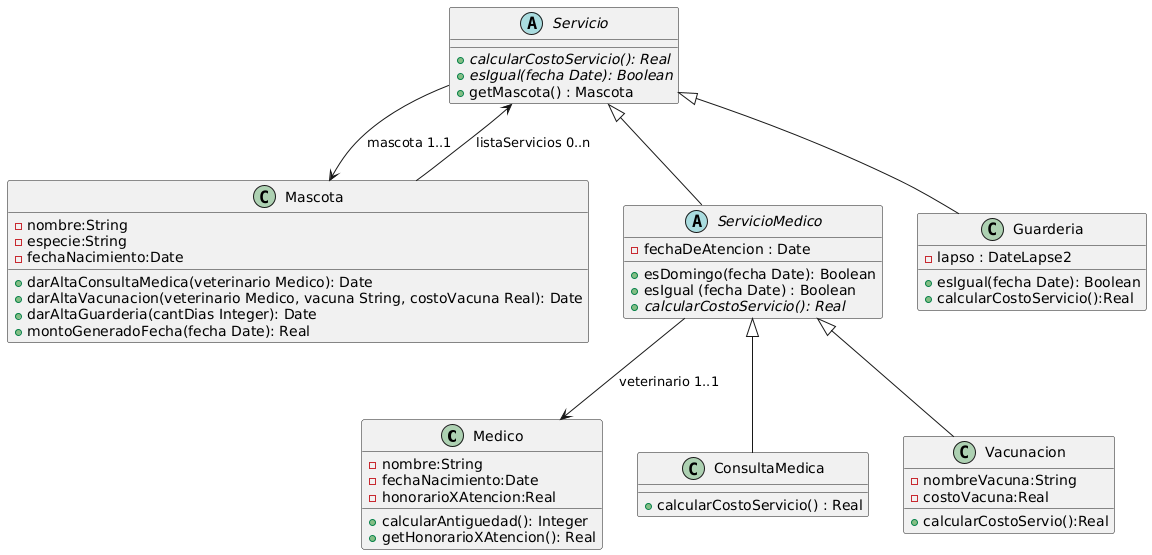

The diagram above was rendered by PlantUML. Its source (embedded in the PNG):
@startuml
class Medico {
-nombre:String
-fechaNacimiento:Date
-honorarioXAtencion:Real

+calcularAntiguedad(): Integer
+getHonorarioXAtencion(): Real
}


Class Mascota {
-nombre:String
-especie:String
-fechaNacimiento:Date

+darAltaConsultaMedica(veterinario Medico): Date
+darAltaVacunacion(veterinario Medico, vacuna String, costoVacuna Real): Date
+darAltaGuarderia(cantDias Integer): Date 
+montoGeneradoFecha(fecha Date): Real

}

abstract class Servicio {
+ {abstract} calcularCostoServicio(): Real
+ {abstract} esIgual(fecha Date): Boolean
+getMascota() : Mascota
}

abstract class ServicioMedico extends Servicio{
-fechaDeAtencion : Date

+ esDomingo(fecha Date): Boolean
+ esIgual (fecha Date) : Boolean
+ {abstract} calcularCostoServicio(): Real
}

class ConsultaMedica extends ServicioMedico {

+calcularCostoServicio() : Real
}

class Vacunacion extends ServicioMedico {
-nombreVacuna:String
-costoVacuna:Real

+calcularCostoServio():Real
}

class Guarderia extends Servicio {
-lapso : DateLapse2 

+esIgual(fecha Date): Boolean
+calcularCostoServicio():Real
}

Servicio --> Mascota : mascota 1..1
ServicioMedico --> Medico : veterinario 1..1
Mascota --> Servicio : listaServicios 0..n
@enduml